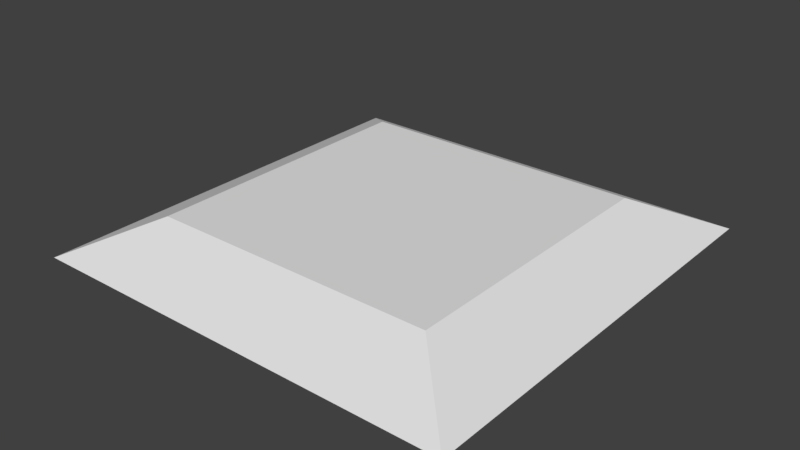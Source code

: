 # Source: landing_pad.blend  (saved by Blender 2.77.0; exported with 4.5.12 LTS)
import bpy
from mathutils import Matrix  # noqa: F401  (used for matrix-valued properties, if any)

bpy.ops.wm.read_factory_settings(use_empty=True)
scene = bpy.context.scene
scene.name = 'Scene'

# ---- collections
col_collection_1 = bpy.data.collections.new('Collection 1'); scene.collection.children.link(col_collection_1)

# ---- world
world_world = bpy.data.worlds.new('World'); scene.world = world_world
world_world.color = (0.05088, 0.05088, 0.05088)
world_world.use_sun_shadow = False
world_world.sun_shadow_jitter_overblur = 0.0
world_world.cycles.sampling_method = 'MANUAL'

# ---- meshes
me_cube_001 = bpy.data.meshes.new('Cube.001')
me_cube_001.from_pydata([(-6.0, -6.0, -5.0), (-4.0, -4.0, -4.0), (-6.0, 6.0, -5.0), (-4.0, 4.0, -4.0), (6.0, -6.0, -5.0), (4.0, -4.0, -4.0), (6.0, 6.0, -5.0), (4.0, 4.0, -4.0)], [], [(1, 3, 2, 0), (3, 7, 6, 2), (7, 5, 4, 6), (5, 1, 0, 4), (0, 2, 6, 4), (5, 7, 3, 1)])
me_cube_001.use_remesh_preserve_volume = False
me_cube_001.use_remesh_preserve_attributes = False
me_cube_001.use_mirror_vertex_groups = False
me_cube_001.update()

# ---- objects
ob_cube = bpy.data.objects.new('Cube', me_cube_001)

# ---- transforms, parenting, visibility, modifiers, constraints
ob_cube.location = (0.0, 0.0, 5.0)
ob_cube.lineart.crease_threshold = 0.0

# ---- collection membership
col_collection_1.objects.link(ob_cube)

# ---- scene / render settings (as saved in the file)
scene.frame_start = 1; scene.frame_end = 250; scene.frame_set(1)
scene.render.engine = 'BLENDER_EEVEE_NEXT'
scene.render.resolution_percentage = 50
scene.render.dither_intensity = 0.0
scene.cycles.use_denoising = False
scene.cycles.samples = 128
scene.cycles.sampling_pattern = 'TABULATED_SOBOL'
scene.cycles.light_sampling_threshold = 0.0
scene.cycles.use_adaptive_sampling = False
scene.cycles.use_light_tree = False
scene.cycles.blur_glossy = 0.0
scene.cycles.sample_clamp_indirect = 0.0
scene.view_settings.view_transform = 'Standard'
bpy.context.view_layer.update()

# ---- added for rendering (the .blend has no active camera and no usable light): camera, sun
cam_auto = bpy.data.cameras.new('AutoCamera')
cam_auto.lens = 50.0
cam_auto.sensor_width = 36.0
cam_auto.clip_end = 1000.0
ob_auto_camera = bpy.data.objects.new('AutoCamera', cam_auto)
scene.collection.objects.link(ob_auto_camera)
ob_auto_camera.location = (15.7288, -18.8746, 13.0831)
ob_auto_camera.rotation_euler = (1.09748, -7.21219e-08, 0.694738)
scene.camera = ob_auto_camera
light_auto_sun = bpy.data.lights.new('AutoSun', 'SUN')
light_auto_sun.energy = 3.0
light_auto_sun.angle = 0.0523599
ob_auto_sun = bpy.data.objects.new('AutoSun', light_auto_sun)
scene.collection.objects.link(ob_auto_sun)
ob_auto_sun.rotation_euler = (0.872665, 0.174533, 0.523599)
bpy.context.view_layer.update()
